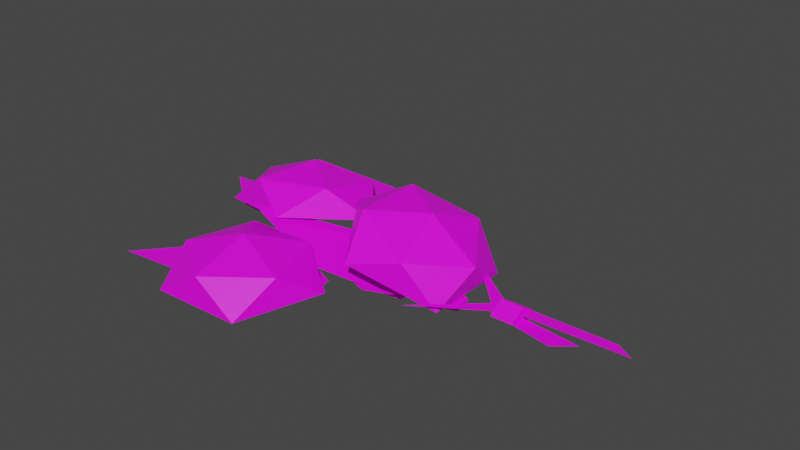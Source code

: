 # Source: trinket-medal_of_honor-01.blend  (saved by Blender 3.0.42; exported with 4.5.12 LTS)
import bpy
from mathutils import Matrix  # noqa: F401  (used for matrix-valued properties, if any)

bpy.ops.wm.read_factory_settings(use_empty=True)
scene = bpy.context.scene
scene.name = 'Scene'

# ---- collections
col_body = bpy.data.collections.new('body'); scene.collection.children.link(col_body)
col_carnation = bpy.data.collections.new('carnation'); scene.collection.children.link(col_carnation)

# ---- images (referenced by path relative to the original .blend; pixels are not part of the script)
import os
ASSET_DIR = os.environ.get("B2B_ASSET_DIR", "")  # directory of the original .blend (textures are referenced by path, not embedded)
HERE = os.path.dirname(os.path.abspath(__file__))  # packed textures are extracted next to this script under _unpacked/

def load_image(name, relpath, width, height, colorspace="sRGB"):
    """Load a texture the original file referenced (path relative to the .blend, or extracted next to this script)."""
    p = next((c for c in (os.path.join(HERE, relpath), os.path.join(ASSET_DIR, relpath)) if relpath and os.path.exists(c)), "")
    if p:
        img = bpy.data.images.load(p, check_existing=True)
        img.name = name
    else:  # same state as the original file: an image datablock whose file is absent (Cycles renders it pink)
        img = bpy.data.images.new(name, width, height)
        img.source = "FILE"
        img.filepath = "//" + (relpath or name)
    img.colorspace_settings.name = colorspace
    return img
img_entities_texture_01_png = load_image('entities_texture-01.png', 'entities_texture-01.png', 1024, 1024, 'sRGB')

# ---- materials (node trees are filled in below, after node groups)
mat_primary_texture = bpy.data.materials.new('primary_texture')
mat_primary_texture.use_transparent_shadow = False

# ---- material node trees
mat_primary_texture.use_nodes = True; mat_primary_texture.node_tree.nodes.clear()
_N = mat_primary_texture.node_tree.nodes; _L = mat_primary_texture.node_tree.links
n0 = _N.new('ShaderNodeBsdfPrincipled'); n0.name = 'Principled BSDF'; n0.location = (10, 300)
n0.distribution = 'GGX'
n0.subsurface_method = 'RANDOM_WALK_SKIN'
n0.inputs[3].default_value = 1.45
n0.inputs[27].default_value = (0.0, 0.0, 0.0, 1.0)
n0.inputs[28].default_value = 1.0
n1 = _N.new('ShaderNodeOutputMaterial'); n1.name = 'Material Output'; n1.location = (300, 300)
n2 = _N.new('ShaderNodeTexImage'); n2.name = 'Image Texture'; n2.location = (-280, 248)
n2.image = img_entities_texture_01_png
_L.new(n0.outputs[0], n1.inputs[0])
_L.new(n2.outputs[0], n0.inputs[0])
n1.is_active_output = True

# ---- world
world_world = bpy.data.worlds.new('World'); scene.world = world_world
world_world.use_nodes = True; world_world.node_tree.nodes.clear()
_N = world_world.node_tree.nodes; _L = world_world.node_tree.links
n0 = _N.new('ShaderNodeOutputWorld'); n0.name = 'World Output'; n0.location = (300, 300)
n1 = _N.new('ShaderNodeBackground'); n1.name = 'Background'; n1.location = (10, 300)
n1.inputs[0].default_value = (0.05088, 0.05088, 0.05088, 1.0)
_L.new(n1.outputs[0], n0.inputs[0])
n0.is_active_output = True
world_world.color = (0.05088, 0.05088, 0.05088)
world_world.use_sun_shadow = False
world_world.sun_shadow_jitter_overblur = 0.0

# ---- meshes
me_cube = bpy.data.meshes.new('Cube')
me_cube.from_pydata([(-0.981, -1.272, -1.051), (-0.981, -1.272, 0.9491), (-1.554, 0.7837, -1.0), (-1.554, 0.7837, 1.0), (1.551, -1.365, -1.0), (1.551, -1.365, 1.0), (1.0, 1.0, -1.0), (1.0, 1.0, 1.0)], [], [(0, 1, 3, 2), (2, 3, 7, 6), (6, 7, 5, 4), (4, 5, 1, 0), (2, 6, 4, 0), (7, 3, 1, 5)])
_uv = me_cube.uv_layers.new(name='UVMap')
_uv.uv.foreach_set('vector', [0.375, 0.0, 0.625, 0.0, 0.625, 0.25, 0.375, 0.25, 0.375, 0.25, 0.625, 0.25, 0.625, 0.5, 0.375, 0.5, 0.375, 0.5, 0.625, 0.5, 0.625, 0.75, 0.375, 0.75, 0.375, 0.75, 0.625, 0.75, 0.625, 1.0, 0.375, 1.0, 0.125, 0.5, 0.375, 0.5, 0.375, 0.75, 0.125, 0.75, 0.625, 0.5, 0.875, 0.5, 0.875, 0.75, 0.625, 0.75])
me_cube.use_remesh_fix_poles = True
me_cube.use_remesh_preserve_attributes = False
me_cube.update()
me_plane_003 = bpy.data.meshes.new('Plane.003')
me_plane_003.from_pydata([(-1.004, -0.9616, 0.0), (-1.445, -1.33, 0.0), (-2.045, -1.384, 0.0), (-1.576, -0.8387, 0.0), (-1.023, -0.7773, 0.0)], [], [(0, 4, 3, 2, 1)])
_uv = me_plane_003.uv_layers.new(name='UVMap')
_uv.uv.foreach_set('vector', [0.08246, 0.1324, 0.08246, 0.1324, 0.08246, 0.1324, 0.08246, 0.1324, 0.08246, 0.1324])
me_plane_003.materials.append(mat_primary_texture)
me_plane_003.use_remesh_fix_poles = True
me_plane_003.use_remesh_preserve_attributes = False
me_plane_003.update()
me_plane_004 = bpy.data.meshes.new('Plane.004')
me_plane_004.from_pydata([(-1.004, -0.9616, 0.0), (-1.445, -1.33, 0.0), (-2.045, -1.384, 0.0), (-1.576, -0.8387, 0.0), (-1.023, -0.7773, 0.0)], [], [(0, 4, 3, 2, 1)])
_uv = me_plane_004.uv_layers.new(name='UVMap')
_uv.uv.foreach_set('vector', [0.08246, 0.1324, 0.08246, 0.1324, 0.08246, 0.1324, 0.08246, 0.1324, 0.08246, 0.1324])
me_plane_004.materials.append(mat_primary_texture)
me_plane_004.use_remesh_fix_poles = True
me_plane_004.use_remesh_preserve_attributes = False
me_plane_004.update()
me_plane_005 = bpy.data.meshes.new('Plane.005')
me_plane_005.from_pydata([(-1.004, -0.9616, 0.0), (-1.445, -1.33, 0.0), (-2.045, -1.384, 0.0), (-1.576, -0.8387, 0.0), (-1.023, -0.7773, 0.0)], [], [(0, 4, 3, 2, 1)])
_uv = me_plane_005.uv_layers.new(name='UVMap')
_uv.uv.foreach_set('vector', [0.08812, 0.1324, 0.08812, 0.1324, 0.08812, 0.1324, 0.08812, 0.1324, 0.08812, 0.1324])
me_plane_005.materials.append(mat_primary_texture)
me_plane_005.use_remesh_fix_poles = True
me_plane_005.use_remesh_preserve_attributes = False
me_plane_005.update()
me_plane_006 = bpy.data.meshes.new('Plane.006')
me_plane_006.from_pydata([(-1.004, -0.9616, 0.0), (-1.445, -1.33, 0.0), (-2.045, -1.384, 0.0), (-1.576, -0.8387, 0.0), (-1.023, -0.7773, 0.0)], [], [(0, 4, 3, 2, 1)])
_uv = me_plane_006.uv_layers.new(name='UVMap')
_uv.uv.foreach_set('vector', [0.08246, 0.1324, 0.08246, 0.1324, 0.08246, 0.1324, 0.08246, 0.1324, 0.08246, 0.1324])
me_plane_006.materials.append(mat_primary_texture)
me_plane_006.use_remesh_fix_poles = True
me_plane_006.use_remesh_preserve_attributes = False
me_plane_006.update()
me_plane_007 = bpy.data.meshes.new('Plane.007')
me_plane_007.from_pydata([(-1.004, -0.9616, 0.0), (-1.445, -1.33, 0.0), (-2.045, -1.384, 0.0), (-1.576, -0.8387, 0.0), (-1.023, -0.7773, 0.0)], [], [(0, 4, 3, 2, 1)])
_uv = me_plane_007.uv_layers.new(name='UVMap')
_uv.uv.foreach_set('vector', [0.08246, 0.1324, 0.08246, 0.1324, 0.08246, 0.1324, 0.08246, 0.1324, 0.08246, 0.1324])
me_plane_007.materials.append(mat_primary_texture)
me_plane_007.use_remesh_fix_poles = True
me_plane_007.use_remesh_preserve_attributes = False
me_plane_007.update()
me_plane_008 = bpy.data.meshes.new('Plane.008')
me_plane_008.from_pydata([(-1.137, -1.075, 0.0), (-1.445, -1.33, 0.0), (-2.045, -1.384, 0.0), (-1.463, -1.23, 0.0), (-1.137, -0.9165, 0.0)], [], [(0, 4, 3, 2, 1)])
_uv = me_plane_008.uv_layers.new(name='UVMap')
_uv.uv.foreach_set('vector', [0.08246, 0.1324, 0.08246, 0.1324, 0.08246, 0.1324, 0.08246, 0.1324, 0.08246, 0.1324])
me_plane_008.materials.append(mat_primary_texture)
me_plane_008.use_remesh_fix_poles = True
me_plane_008.use_remesh_preserve_attributes = False
me_plane_008.update()
me_plane_009 = bpy.data.meshes.new('Plane.009')
me_plane_009.from_pydata([(-0.9992, -0.8515, 0.0), (-1.445, -1.33, 0.0), (-2.045, -1.384, 0.0), (-1.463, -1.23, 0.0), (-0.9702, -0.7195, 0.0)], [], [(0, 4, 3, 2, 1)])
_uv = me_plane_009.uv_layers.new(name='UVMap')
_uv.uv.foreach_set('vector', [0.08246, 0.1324, 0.08246, 0.1324, 0.08246, 0.1324, 0.08246, 0.1324, 0.08246, 0.1324])
me_plane_009.materials.append(mat_primary_texture)
me_plane_009.use_remesh_fix_poles = True
me_plane_009.use_remesh_preserve_attributes = False
me_plane_009.update()
me_cube_001 = bpy.data.meshes.new('Cube.001')
me_cube_001.from_pydata([(-1.0, -0.625, -0.625), (-1.0, -1.0, 1.0), (-1.0, 1.0, -1.0), (-1.0, 0.625, 0.625), (1.0, -0.625, -0.625), (1.0, -1.0, 1.0), (1.0, 1.0, -1.0), (1.0, 0.625, 0.625)], [], [(0, 1, 3, 2), (2, 3, 7, 6), (6, 7, 5, 4), (4, 5, 1, 0), (2, 6, 4, 0), (7, 3, 1, 5)])
_uv = me_cube_001.uv_layers.new(name='UVMap')
_uv.uv.foreach_set('vector', [0.2028, 0.2698, 0.2028, 0.2676, 0.205, 0.2676, 0.205, 0.2698, 0.205, 0.2698, 0.205, 0.2676, 0.2072, 0.2676, 0.2072, 0.2698, 0.2072, 0.2698, 0.2072, 0.2676, 0.2095, 0.2676, 0.2095, 0.2698, 0.2095, 0.2698, 0.2095, 0.2676, 0.2117, 0.2676, 0.2117, 0.2698, 0.2072, 0.272, 0.2072, 0.2698, 0.2095, 0.2698, 0.2095, 0.272, 0.2072, 0.2676, 0.2072, 0.2654, 0.2095, 0.2654, 0.2095, 0.2676])
me_cube_001.materials.append(mat_primary_texture)
me_cube_001.use_remesh_fix_poles = True
me_cube_001.use_remesh_preserve_attributes = False
me_cube_001.update()
me_cylinder = bpy.data.meshes.new('Cylinder')
me_cylinder.from_pydata([(0.0, 1.0, 0.0), (0.0, 1.0, 0.4), (0.9511, 0.309, 0.0), (0.9511, 0.309, 0.4), (0.5878, -0.809, 0.0), (0.5878, -0.809, 0.4), (-0.5878, -0.809, 0.0), (-0.5878, -0.809, 0.4), (-0.9511, 0.309, 0.0), (-0.9511, 0.309, 0.4)], [], [(0, 1, 3, 2), (2, 3, 5, 4), (4, 5, 7, 6), (3, 1, 9, 7, 5), (6, 7, 9, 8), (8, 9, 1, 0)])
_uv = me_cylinder.uv_layers.new(name='UVMap')
_uv.uv.foreach_set('vector', [0.3372, 0.8684, 0.3412, 0.8684, 0.3412, 0.87, 0.3372, 0.87, 0.3372, 0.87, 0.3412, 0.87, 0.3412, 0.8716, 0.3372, 0.8716, 0.3411, 0.8705, 0.3443, 0.8705, 0.3443, 0.8717, 0.3411, 0.8717, 0.3809, 0.8239, 0.375, 0.8282, 0.3691, 0.8239, 0.3714, 0.8169, 0.3787, 0.8169, 0.3386, 0.8703, 0.3426, 0.8703, 0.3426, 0.8719, 0.3386, 0.8719, 0.3392, 0.8706, 0.3416, 0.8706, 0.3416, 0.8716, 0.3392, 0.8716])
me_cylinder.materials.append(mat_primary_texture)
me_cylinder.use_remesh_fix_poles = True
me_cylinder.use_remesh_preserve_attributes = False
me_cylinder.update()
me_plane = bpy.data.meshes.new('Plane')
me_plane.from_pydata([(1.0, -0.4, 0.16), (1.4, -0.4, 0.16), (1.0, 0.4, 0.16), (1.4, 0.4, 0.16)], [], [(0, 1, 3, 2)])
_uv = me_plane.uv_layers.new(name='UVMap')
_uv.uv.foreach_set('vector', [0.3108, 0.8793, 0.3058, 0.8793, 0.3058, 0.8715, 0.3108, 0.8715])
me_plane.materials.append(mat_primary_texture)
me_plane.use_remesh_fix_poles = True
me_plane.use_remesh_preserve_attributes = False
me_plane.update()
me_plane_001 = bpy.data.meshes.new('Plane.001')
me_plane_001.from_pydata([(1.0, -0.3876, 0.21), (1.614, -0.2755, 0.16), (1.0, 0.3876, 0.21), (1.614, 0.2755, 0.16)], [], [(0, 1, 3, 2)])
_uv = me_plane_001.uv_layers.new(name='UVMap')
_uv.uv.foreach_set('vector', [0.03276, 0.7236, 0.03276, 0.7242, 0.03213, 0.7242, 0.03213, 0.7236])
me_plane_001.materials.append(mat_primary_texture)
me_plane_001.use_remesh_fix_poles = True
me_plane_001.use_remesh_preserve_attributes = False
me_plane_001.update()
me_plane_002 = bpy.data.meshes.new('Plane.002')
me_plane_002.from_pydata([(-0.04034, 0.5361, 0.09765), (0.4123, 1.079, 0.09765), (0.01582, -0.6156, 0.1248), (0.5293, -1.103, 0.1316), (1.537, -1.344, 0.09765), (2.24, -1.194, 0.09765), (3.07, -0.7005, 0.09765), (2.828, 0.5451, 0.09765), (2.189, 0.8289, 0.09765), (1.59, 0.6757, 0.09765), (1.369, 0.4055, 0.09765), (1.446, 0.1353, 0.09765), (1.86, -0.04935, 0.09765), (2.523, 0.3989, 0.09765), (2.78, -0.1994, 0.09765), (2.659, -0.6606, 0.09765), (1.602, -1.14, 0.09765), (0.6643, -0.972, 0.09765), (0.3965, -0.5132, 0.09765), (0.3965, 0.5046, 0.09765), (0.6047, 0.9934, 0.09765), (1.644, 1.228, 0.09765), (1.957, 0.7834, 0.09765), (2.157, 0.8244, 0.09765), (2.031, 1.239, 0.09765), (1.378, 1.468, 0.09765)], [], [(1, 25, 24, 23, 22, 21, 20, 19, 18, 17, 16, 15, 14, 13, 12, 11, 10, 9, 8, 7, 6, 5, 4, 3, 2, 0)])
_uv = me_plane_002.uv_layers.new(name='UVMap')
_uv.uv.foreach_set('vector', [0.03081, 0.7198, 0.03046, 0.7196, 0.03037, 0.7194, 0.03045, 0.7193, 0.03057, 0.7193, 0.03058, 0.7195, 0.03067, 0.7196, 0.03098, 0.7197, 0.03127, 0.7194, 0.03125, 0.7192, 0.03107, 0.7189, 0.03076, 0.7188, 0.03065, 0.7189, 0.03057, 0.719, 0.03078, 0.7191, 0.03083, 0.7193, 0.03077, 0.7194, 0.03064, 0.7194, 0.03045, 0.7192, 0.03037, 0.719, 0.03059, 0.7187, 0.03092, 0.7187, 0.03125, 0.7189, 0.03143, 0.7192, 0.03141, 0.7195, 0.03108, 0.7198])
me_plane_002.materials.append(mat_primary_texture)
me_plane_002.use_remesh_fix_poles = True
me_plane_002.use_remesh_preserve_attributes = False
me_plane_002.update()
me_icosphere = bpy.data.meshes.new('Icosphere')
me_icosphere.from_pydata([(0.7236, -0.5257, -0.002619), (-0.2764, -0.8506, -0.002619), (-0.8944, 0.0, -0.002619), (-0.2764, 0.8506, -0.002619), (0.7236, 0.5257, -0.002619), (0.2117, -0.6514, 0.3239), (-0.5541, -0.4026, 0.3239), (-0.5541, 0.4026, 0.3239), (0.2117, 0.6514, 0.3239), (0.685, 0.0, 0.3239), (0.0, 0.0, 0.5264)], [], [(0, 4, 9), (1, 0, 5), (2, 1, 6), (3, 2, 7), (4, 3, 8), (0, 9, 5), (1, 5, 6), (2, 6, 7), (3, 7, 8), (4, 8, 9), (5, 9, 10), (6, 5, 10), (7, 6, 10), (8, 7, 10), (9, 8, 10)])
_uv = me_icosphere.uv_layers.new(name='UVMap')
_uv.uv.foreach_set('vector', [0.8152, 0.9952, 0.8148, 0.9951, 0.8152, 0.9947, 0.8154, 0.9952, 0.8152, 0.9952, 0.8154, 0.9946, 0.8138, 0.9953, 0.8133, 0.995, 0.8134, 0.9944, 0.8144, 0.9953, 0.8138, 0.9953, 0.8142, 0.9949, 0.8148, 0.9951, 0.8144, 0.9953, 0.8148, 0.9948, 0.8152, 0.9952, 0.8152, 0.9947, 0.8154, 0.9946, 0.8151, 0.9948, 0.8151, 0.9942, 0.8152, 0.9946, 0.8138, 0.9953, 0.8134, 0.9944, 0.8142, 0.9949, 0.8144, 0.9953, 0.8142, 0.9949, 0.8148, 0.9948, 0.8148, 0.9951, 0.8148, 0.9948, 0.8152, 0.9947, 0.815, 0.9943, 0.8153, 0.9941, 0.8153, 0.9948, 0.8149, 0.9948, 0.8152, 0.9941, 0.8154, 0.9943, 0.8134, 0.9939, 0.8139, 0.9945, 0.8136, 0.9949, 0.8139, 0.9947, 0.8144, 0.995, 0.814, 0.9949, 0.8152, 0.9947, 0.8148, 0.9948, 0.8152, 0.9939])
me_icosphere.materials.append(mat_primary_texture)
me_icosphere.use_remesh_fix_poles = True
me_icosphere.use_remesh_preserve_attributes = False
me_icosphere.update()
me_icosphere_002 = bpy.data.meshes.new('Icosphere.002')
me_icosphere_002.from_pydata([(0.7236, -0.5257, -0.002619), (-0.2764, -0.8506, -0.002619), (-0.8944, 0.0, -0.002619), (-0.2764, 0.8506, -0.002619), (0.7236, 0.5257, -0.002619), (0.2117, -0.6514, 0.3239), (-0.5541, -0.4026, 0.3239), (-0.5541, 0.4026, 0.3239), (0.2117, 0.6514, 0.3239), (0.685, 0.0, 0.3239), (0.0, 0.0, 0.5264)], [], [(0, 4, 9), (1, 0, 5), (2, 1, 6), (3, 2, 7), (4, 3, 8), (0, 9, 5), (1, 5, 6), (2, 6, 7), (3, 7, 8), (4, 8, 9), (5, 9, 10), (6, 5, 10), (7, 6, 10), (8, 7, 10), (9, 8, 10)])
_uv = me_icosphere_002.uv_layers.new(name='UVMap')
_uv.uv.foreach_set('vector', [0.8152, 0.9952, 0.8148, 0.9951, 0.8152, 0.9947, 0.8154, 0.9952, 0.8152, 0.9952, 0.8154, 0.9946, 0.8138, 0.9953, 0.8133, 0.995, 0.8134, 0.9944, 0.8144, 0.9953, 0.8138, 0.9953, 0.8142, 0.9949, 0.8148, 0.9951, 0.8144, 0.9953, 0.8148, 0.9948, 0.8152, 0.9952, 0.8152, 0.9947, 0.8154, 0.9946, 0.8151, 0.9948, 0.8151, 0.9942, 0.8152, 0.9946, 0.8138, 0.9953, 0.8134, 0.9944, 0.8142, 0.9949, 0.8144, 0.9953, 0.8142, 0.9949, 0.8148, 0.9948, 0.8148, 0.9951, 0.8148, 0.9948, 0.8152, 0.9947, 0.815, 0.9943, 0.8153, 0.9941, 0.8153, 0.9948, 0.8149, 0.9948, 0.8152, 0.9941, 0.8154, 0.9943, 0.8134, 0.9939, 0.8139, 0.9945, 0.8136, 0.9949, 0.8139, 0.9947, 0.8144, 0.995, 0.814, 0.9949, 0.8152, 0.9947, 0.8148, 0.9948, 0.8152, 0.9939])
me_icosphere_002.materials.append(mat_primary_texture)
me_icosphere_002.use_remesh_fix_poles = True
me_icosphere_002.use_remesh_preserve_attributes = False
me_icosphere_002.update()
me_icosphere_003 = bpy.data.meshes.new('Icosphere.003')
me_icosphere_003.from_pydata([(0.7236, -0.5257, -0.002619), (-0.2764, -0.8506, -0.002619), (-0.8944, 0.0, -0.002619), (-0.2764, 0.8506, -0.002619), (0.7236, 0.5257, -0.002619), (0.2117, -0.6514, 0.3239), (-0.5541, -0.4026, 0.3239), (-0.5541, 0.4026, 0.3239), (0.2117, 0.6514, 0.3239), (0.685, 0.0, 0.3239), (0.0, 0.0, 0.5264)], [], [(0, 4, 9), (1, 0, 5), (2, 1, 6), (3, 2, 7), (4, 3, 8), (0, 9, 5), (1, 5, 6), (2, 6, 7), (3, 7, 8), (4, 8, 9), (5, 9, 10), (6, 5, 10), (7, 6, 10), (8, 7, 10), (9, 8, 10)])
_uv = me_icosphere_003.uv_layers.new(name='UVMap')
_uv.uv.foreach_set('vector', [0.8152, 0.9952, 0.8148, 0.9951, 0.8152, 0.9947, 0.8154, 0.9952, 0.8152, 0.9952, 0.8154, 0.9946, 0.8138, 0.9953, 0.8133, 0.995, 0.8134, 0.9944, 0.8144, 0.9953, 0.8138, 0.9953, 0.8142, 0.9949, 0.8148, 0.9951, 0.8144, 0.9953, 0.8148, 0.9948, 0.8152, 0.9952, 0.8152, 0.9947, 0.8154, 0.9946, 0.8151, 0.9948, 0.8151, 0.9942, 0.8152, 0.9946, 0.8138, 0.9953, 0.8134, 0.9944, 0.8142, 0.9949, 0.8144, 0.9953, 0.8142, 0.9949, 0.8148, 0.9948, 0.8148, 0.9951, 0.8148, 0.9948, 0.8152, 0.9947, 0.815, 0.9943, 0.8153, 0.9941, 0.8153, 0.9948, 0.8149, 0.9948, 0.8152, 0.9941, 0.8154, 0.9943, 0.8134, 0.9939, 0.8139, 0.9945, 0.8136, 0.9949, 0.8139, 0.9947, 0.8144, 0.995, 0.814, 0.9949, 0.8152, 0.9947, 0.8148, 0.9948, 0.8152, 0.9939])
me_icosphere_003.materials.append(mat_primary_texture)
me_icosphere_003.use_remesh_fix_poles = True
me_icosphere_003.use_remesh_preserve_attributes = False
me_icosphere_003.update()

# ---- objects
ob_cube = bpy.data.objects.new('Cube', me_cube)
ob_plane_003 = bpy.data.objects.new('Plane.003', me_plane_003)
ob_plane_004 = bpy.data.objects.new('Plane.004', me_plane_004)
ob_plane_005 = bpy.data.objects.new('Plane.005', me_plane_005)
ob_plane_006 = bpy.data.objects.new('Plane.006', me_plane_006)
ob_plane_007 = bpy.data.objects.new('Plane.007', me_plane_007)
ob_plane_008 = bpy.data.objects.new('Plane.008', me_plane_008)
ob_plane_009 = bpy.data.objects.new('Plane.009', me_plane_009)
ob_cube_001 = bpy.data.objects.new('Cube.001', me_cube_001)
ob_cylinder = bpy.data.objects.new('Cylinder', me_cylinder)
ob_plane = bpy.data.objects.new('Plane', me_plane)
ob_plane_001 = bpy.data.objects.new('Plane.001', me_plane_001)
ob_plane_002 = bpy.data.objects.new('Plane.002', me_plane_002)
ob_icosphere = bpy.data.objects.new('Icosphere', me_icosphere)
ob_icosphere_001 = bpy.data.objects.new('Icosphere.001', me_icosphere_002)
ob_icosphere_002 = bpy.data.objects.new('Icosphere.002', me_icosphere_003)

# ---- transforms, parenting, visibility, modifiers, constraints
ob_cube.location = (-0.2997, -0.08305, 0.05241)
ob_cube.rotation_euler = (-0.007127, 0.005425, 0.495)
ob_cube.scale = (0.03454, 0.02258, 0.01788)
ob_cube.hide_select = True
ob_plane_003.location = (0.0, 0.1998, 0.09394)
ob_plane_004.location = (1.172, 0.2331, 0.09394)
ob_plane_004.rotation_euler = (0.0, -0.0, -0.8838)
ob_plane_004.scale = (1.398, 1.398, 1.398)
ob_plane_005.location = (0.9586, -1.198, 0.09394)
ob_plane_005.rotation_euler = (0.0, -0.0, 0.2816)
ob_plane_005.scale = (1.115, -1.115, 1.115)
ob_plane_006.location = (0.0, 0.0, 0.09394)
ob_plane_006.rotation_euler = (0.0, -0.0, -0.7727)
ob_plane_007.location = (1.468, 0.8437, -0.629)
ob_plane_007.rotation_euler = (-0.07615, 0.3814, -0.2022)
ob_plane_007.scale = (1.313, 1.313, 1.313)
ob_plane_008.location = (3.607, -0.4159, 0.08457)
ob_plane_008.rotation_euler = (0.0, -0.0, -0.8838)
ob_plane_008.scale = (1.398, 1.398, 1.398)
ob_plane_009.location = (3.673, 0.3504, 0.1416)
ob_plane_009.rotation_euler = (0.0, -0.0, 0.8305)
ob_plane_009.scale = (1.398, -1.398, 1.398)
ob_cube_001.location = (0.9982, 0.03072, 0.113)
ob_cube_001.rotation_euler = (0.7854, -0.0, 0.0)
ob_cube_001.scale = (0.1, 0.1, 0.1)
ob_cylinder.location = (0.4624, 0.0, 0.0024)
ob_cylinder.rotation_euler = (0.0, -0.0, 1.571)
ob_cylinder.scale = (0.12, 0.12, 0.12)
ob_plane.location = (-0.01758, 0.0, 0.0)
ob_plane.scale = (0.24, 0.24, 0.24)
ob_plane_001.location = (-0.2174, 0.0, 0.024)
ob_plane_001.scale = (0.2648, 0.24, 0.24)
ob_plane_002.location = (0.1591, 0.0, 0.024)
ob_plane_002.rotation_euler = (0.0, -0.0, 15.71)
ob_plane_002.scale = (0.24, 0.24, 0.24)
_m = ob_plane_002.modifiers.new('Boolean', 'BOOLEAN')
_m.object = ob_cube
ob_icosphere.location = (0.0, 0.133, 0.2646)
ob_icosphere.rotation_euler = (0.0, 0.3712, 0.0)
ob_icosphere.scale = (0.7639, 0.7639, 0.7639)
ob_icosphere_001.location = (-0.9517, -0.8618, 0.09394)
ob_icosphere_001.rotation_euler = (0.0, -0.0, -1.543)
ob_icosphere_001.scale = (0.7639, 0.7639, 0.7639)
ob_icosphere_002.location = (-1.257, 0.2135, 0.2443)
ob_icosphere_002.rotation_euler = (0.2591, 0.09464, -3.122)
ob_icosphere_002.scale = (0.7639, 0.7639, 0.7639)

# ---- collection membership
scene.collection.objects.link(ob_cube)
scene.collection.objects.link(ob_plane_003)
scene.collection.objects.link(ob_plane_004)
scene.collection.objects.link(ob_plane_005)
scene.collection.objects.link(ob_plane_006)
scene.collection.objects.link(ob_plane_007)
scene.collection.objects.link(ob_plane_008)
scene.collection.objects.link(ob_plane_009)
scene.collection.objects.link(ob_cube_001)
col_body.objects.link(ob_cylinder)
col_body.objects.link(ob_plane)
col_body.objects.link(ob_plane_001)
col_body.objects.link(ob_plane_002)
col_carnation.objects.link(ob_icosphere)
col_carnation.objects.link(ob_icosphere_001)
col_carnation.objects.link(ob_icosphere_002)

# ---- scene / render settings (as saved in the file)
scene.frame_start = 1; scene.frame_end = 250; scene.frame_set(1)
scene.render.engine = 'BLENDER_EEVEE_NEXT'
scene.cycles.sampling_pattern = 'TABULATED_SOBOL'
scene.cycles.use_light_tree = False
scene.view_settings.view_transform = 'Filmic'
bpy.context.view_layer.update()

# ---- added for rendering (the .blend has no active camera and no usable light): camera, sun
cam_auto = bpy.data.cameras.new('AutoCamera')
cam_auto.lens = 50.0
cam_auto.sensor_width = 36.0
cam_auto.clip_end = 1000.0
ob_auto_camera = bpy.data.objects.new('AutoCamera', cam_auto)
scene.collection.objects.link(ob_auto_camera)
ob_auto_camera.location = (4.92944, -6.00362, 4.51993)
ob_auto_camera.rotation_euler = (1.09748, -7.21219e-08, 0.694738)
scene.camera = ob_auto_camera
light_auto_sun = bpy.data.lights.new('AutoSun', 'SUN')
light_auto_sun.energy = 3.0
light_auto_sun.angle = 0.0523599
ob_auto_sun = bpy.data.objects.new('AutoSun', light_auto_sun)
scene.collection.objects.link(ob_auto_sun)
ob_auto_sun.rotation_euler = (0.872665, 0.174533, 0.523599)
bpy.context.view_layer.update()
